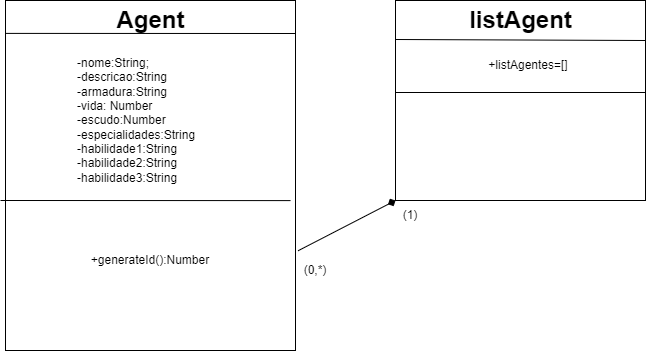

The diagram above was exported from draw.io. Its source (the exported page's mxGraphModel, read from the mxfile embedded in the PNG):
<mxGraphModel dx="548" dy="350" grid="1" gridSize="10" guides="1" tooltips="1" connect="1" arrows="1" fold="1" page="1" pageScale="1" pageWidth="827" pageHeight="1169" background="#ffffff" math="0" shadow="0">
  <root>
    <mxCell id="0" />
    <mxCell id="1" parent="0" />
    <mxCell id="2" value="" style="rounded=0;whiteSpace=wrap;html=1;" parent="1" vertex="1">
      <mxGeometry x="20" y="30" width="290" height="350" as="geometry" />
    </mxCell>
    <mxCell id="3" value="" style="endArrow=none;html=1;exitX=0;exitY=0.094;exitDx=0;exitDy=0;exitPerimeter=0;" parent="1" source="2" edge="1">
      <mxGeometry width="50" height="50" relative="1" as="geometry">
        <mxPoint x="260" y="110" as="sourcePoint" />
        <mxPoint x="310" y="63" as="targetPoint" />
      </mxGeometry>
    </mxCell>
    <mxCell id="5" value="-nome:String;&lt;br&gt;-descricao:String&lt;br&gt;-armadura:String&lt;br&gt;-vida: Number&lt;br&gt;-escudo:Number&lt;br&gt;-especialidades:String&lt;br&gt;-habilidade1:String&lt;br&gt;-habilidade2:String&lt;br&gt;-habilidade3:String" style="text;html=1;strokeColor=none;fillColor=none;align=left;verticalAlign=middle;whiteSpace=wrap;rounded=0;" parent="1" vertex="1">
      <mxGeometry x="90" y="90" width="150" height="120" as="geometry" />
    </mxCell>
    <mxCell id="6" value="" style="endArrow=none;html=1;exitX=0;exitY=0.094;exitDx=0;exitDy=0;exitPerimeter=0;" parent="1" edge="1">
      <mxGeometry width="50" height="50" relative="1" as="geometry">
        <mxPoint x="15" y="229.99999999999997" as="sourcePoint" />
        <mxPoint x="305" y="230.1" as="targetPoint" />
      </mxGeometry>
    </mxCell>
    <mxCell id="7" value="+generateId():Number" style="text;html=1;strokeColor=none;fillColor=none;align=center;verticalAlign=middle;whiteSpace=wrap;rounded=0;" parent="1" vertex="1">
      <mxGeometry x="95" y="250" width="140" height="80" as="geometry" />
    </mxCell>
    <mxCell id="8" value="" style="rounded=0;whiteSpace=wrap;html=1;" parent="1" vertex="1">
      <mxGeometry x="410" y="30" width="250" height="200" as="geometry" />
    </mxCell>
    <mxCell id="10" value="listAgent" style="text;strokeColor=none;fillColor=none;html=1;fontSize=24;fontStyle=1;verticalAlign=middle;align=center;" parent="1" vertex="1">
      <mxGeometry x="485" y="30" width="100" height="40" as="geometry" />
    </mxCell>
    <mxCell id="11" value="" style="endArrow=none;html=1;exitX=0;exitY=0.195;exitDx=0;exitDy=0;exitPerimeter=0;" parent="1" source="8" edge="1">
      <mxGeometry width="50" height="50" relative="1" as="geometry">
        <mxPoint x="430" y="80" as="sourcePoint" />
        <mxPoint x="660" y="70" as="targetPoint" />
      </mxGeometry>
    </mxCell>
    <mxCell id="12" value="+listAgentes=[]&lt;br&gt;" style="text;html=1;strokeColor=none;fillColor=none;align=center;verticalAlign=middle;whiteSpace=wrap;rounded=0;" parent="1" vertex="1">
      <mxGeometry x="470" y="70" width="146.25" height="50" as="geometry" />
    </mxCell>
    <mxCell id="13" value="" style="endArrow=none;html=1;exitX=0;exitY=0.195;exitDx=0;exitDy=0;exitPerimeter=0;" parent="1" edge="1">
      <mxGeometry width="50" height="50" relative="1" as="geometry">
        <mxPoint x="410" y="122" as="sourcePoint" />
        <mxPoint x="660" y="122" as="targetPoint" />
      </mxGeometry>
    </mxCell>
    <mxCell id="15" value="&lt;span style=&quot;color: rgba(0, 0, 0, 0); font-family: monospace; font-size: 0px; text-align: start;&quot;&gt;%3CmxGraphModel%3E%3Croot%3E%3CmxCell%20id%3D%220%22%2F%3E%3CmxCell%20id%3D%221%22%20parent%3D%220%22%2F%3E%3CmxCell%20id%3D%222%22%20value%3D%22%22%20style%3D%22endArrow%3Dnone%3Bhtml%3D1%3BentryX%3D1.005%3BentryY%3D0.185%3BentryDx%3D0%3BentryDy%3D0%3BentryPerimeter%3D0%3BexitX%3D0%3BexitY%3D0.195%3BexitDx%3D0%3BexitDy%3D0%3BexitPerimeter%3D0%3B%22%20edge%3D%221%22%20parent%3D%221%22%3E%3CmxGeometry%20width%3D%2250%22%20height%3D%2250%22%20relative%3D%221%22%20as%3D%22geometry%22%3E%3CmxPoint%20x%3D%22410%22%20y%3D%2269%22%20as%3D%22sourcePoint%22%2F%3E%3CmxPoint%20x%3D%22661.25%22%20y%3D%2267%22%20as%3D%22targetPoint%22%2F%3E%3C%2FmxGeometry%3E%3C%2FmxCell%3E%3C%2Froot%3E%3C%2FmxGraphModel%3E&lt;/span&gt;" style="text;html=1;strokeColor=none;fillColor=none;align=center;verticalAlign=middle;whiteSpace=wrap;rounded=0;" parent="1" vertex="1">
      <mxGeometry x="470" y="135" width="160" height="65" as="geometry" />
    </mxCell>
    <mxCell id="17" value="&lt;span style=&quot;color: rgba(0, 0, 0, 0); font-family: monospace; font-size: 0px; text-align: start;&quot;&gt;%3CmxGraphModel%3E%3Croot%3E%3CmxCell%20id%3D%220%22%2F%3E%3CmxCell%20id%3D%221%22%20parent%3D%220%22%2F%3E%3CmxCell%20id%3D%222%22%20value%3D%22%22%20style%3D%22endArrow%3Dnone%3Bhtml%3D1%3BentryX%3D1.005%3BentryY%3D0.185%3BentryDx%3D0%3BentryDy%3D0%3BentryPerimeter%3D0%3BexitX%3D0%3BexitY%3D0.195%3BexitDx%3D0%3BexitDy%3D0%3BexitPerimeter%3D0%3B%22%20edge%3D%221%22%20parent%3D%221%22%3E%3CmxGeometry%20width%3D%2250%22%20height%3D%2250%22%20relative%3D%221%22%20as%3D%22geometry%22%3E%3CmxPoint%20x%3D%22410%22%20y%3D%2269%22%20as%3D%22sourcePoint%22%2F%3E%3CmxPoint%20x%3D%22661.25%22%20y%3D%2267%22%20as%3D%22targetPoint%22%2F%3E%3C%2FmxGeometry%3E%3C%2FmxCell%3E%3C%2Froot%3E%3C%2FmxGraphModel%3E&lt;/span&gt;" style="text;html=1;strokeColor=none;fillColor=none;align=center;verticalAlign=middle;whiteSpace=wrap;rounded=0;" parent="1" vertex="1">
      <mxGeometry x="490" y="135" width="60" height="30" as="geometry" />
    </mxCell>
    <mxCell id="19" value="+addAgente(Agent):String&lt;br&gt;+getList():String&lt;br&gt;+removeAgente(Agent):String" style="text;html=1;strokeColor=none;fillColor=none;align=left;verticalAlign=middle;whiteSpace=wrap;rounded=0;fontColor=#FFFFFF;" parent="1" vertex="1">
      <mxGeometry x="455" y="135" width="160" height="70" as="geometry" />
    </mxCell>
    <mxCell id="21" value="&lt;font color=&quot;#000000&quot;&gt;Agent&lt;/font&gt;" style="text;strokeColor=none;fillColor=none;html=1;fontSize=24;fontStyle=1;verticalAlign=middle;align=center;fontColor=#FFFFFF;" parent="1" vertex="1">
      <mxGeometry x="115" y="30" width="100" height="40" as="geometry" />
    </mxCell>
    <mxCell id="22" value="" style="endArrow=diamond;html=1;fontColor=#FFFFFF;endFill=1;exitX=1.009;exitY=0.715;exitDx=0;exitDy=0;exitPerimeter=0;entryX=0;entryY=1;entryDx=0;entryDy=0;strokeColor=#000000;" parent="1" source="2" target="8" edge="1">
      <mxGeometry width="50" height="50" relative="1" as="geometry">
        <mxPoint x="300" y="160" as="sourcePoint" />
        <mxPoint x="360" y="120" as="targetPoint" />
      </mxGeometry>
    </mxCell>
    <mxCell id="23" value="&lt;font color=&quot;#000000&quot;&gt;(0,*)&lt;/font&gt;" style="text;html=1;strokeColor=none;fillColor=none;align=center;verticalAlign=middle;whiteSpace=wrap;rounded=0;fontColor=#FFFFFF;" parent="1" vertex="1">
      <mxGeometry x="310" y="290" width="40" height="20" as="geometry" />
    </mxCell>
    <mxCell id="24" value="&lt;font color=&quot;#000000&quot;&gt;(1)&lt;/font&gt;" style="text;html=1;strokeColor=none;fillColor=none;align=center;verticalAlign=middle;whiteSpace=wrap;rounded=0;fontColor=#FFFFFF;" parent="1" vertex="1">
      <mxGeometry x="395" y="230" width="60" height="30" as="geometry" />
    </mxCell>
  </root>
</mxGraphModel>